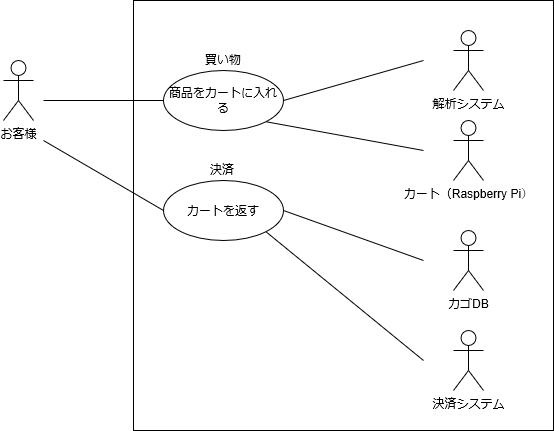

The diagram above was exported from draw.io. Its source (the exported page's mxGraphModel, read from the mxfile embedded in the PNG):
<mxGraphModel grid="1" shadow="0" math="0" pageHeight="1169" pageWidth="827" pageScale="1" page="1" fold="1" arrows="1" connect="1" tooltips="1" guides="1" gridSize="10" dy="952" dx="1422">
  <root>
    <mxCell id="0" />
    <mxCell id="1" parent="0" />
    <mxCell id="zP1B4naLCpNAfWIvEKQl-33" value="" parent="1" vertex="1" style="rounded=0;whiteSpace=wrap;html=1;fillColor=none;">
      <mxGeometry as="geometry" height="430" width="420" y="320" x="290" />
    </mxCell>
    <mxCell id="zP1B4naLCpNAfWIvEKQl-1" value="お客様" parent="1" vertex="1" style="shape=umlActor;verticalLabelPosition=bottom;labelBackgroundColor=#ffffff;verticalAlign=top;html=1;outlineConnect=0;">
      <mxGeometry as="geometry" height="60" width="30" y="380" x="160" />
    </mxCell>
    <mxCell id="x1EqzgjBWOIGNT26sjTk-5" parent="1" style="edgeStyle=none;rounded=0;orthogonalLoop=1;jettySize=auto;html=1;exitX=0;exitY=0.5;exitDx=0;exitDy=0;endArrow=none;endFill=0;" edge="1" source="zP1B4naLCpNAfWIvEKQl-6">
      <mxGeometry as="geometry" relative="1">
        <mxPoint as="targetPoint" y="460" x="200" />
      </mxGeometry>
    </mxCell>
    <mxCell id="x1EqzgjBWOIGNT26sjTk-9" parent="1" style="edgeStyle=none;rounded=0;orthogonalLoop=1;jettySize=auto;html=1;exitX=1;exitY=0.5;exitDx=0;exitDy=0;endArrow=none;endFill=0;" edge="1" source="zP1B4naLCpNAfWIvEKQl-6">
      <mxGeometry as="geometry" relative="1">
        <mxPoint as="targetPoint" y="580" x="580" />
      </mxGeometry>
    </mxCell>
    <mxCell id="x1EqzgjBWOIGNT26sjTk-10" parent="1" style="edgeStyle=none;rounded=0;orthogonalLoop=1;jettySize=auto;html=1;exitX=1;exitY=1;exitDx=0;exitDy=0;endArrow=none;endFill=0;" edge="1" source="zP1B4naLCpNAfWIvEKQl-6">
      <mxGeometry as="geometry" relative="1">
        <mxPoint as="targetPoint" y="680" x="580" />
      </mxGeometry>
    </mxCell>
    <mxCell id="zP1B4naLCpNAfWIvEKQl-6" value="カートを返す" parent="1" vertex="1" style="ellipse;whiteSpace=wrap;html=1;">
      <mxGeometry as="geometry" height="60" width="120" y="500" x="320" />
    </mxCell>
    <mxCell id="zP1B4naLCpNAfWIvEKQl-21" parent="1" style="edgeStyle=none;rounded=0;orthogonalLoop=1;jettySize=auto;html=1;exitX=1;exitY=0.5;exitDx=0;exitDy=0;endArrow=none;endFill=0;" edge="1" source="zP1B4naLCpNAfWIvEKQl-8">
      <mxGeometry as="geometry" relative="1">
        <mxPoint as="targetPoint" y="380" x="580" />
      </mxGeometry>
    </mxCell>
    <mxCell id="x1EqzgjBWOIGNT26sjTk-4" parent="1" style="edgeStyle=none;rounded=0;orthogonalLoop=1;jettySize=auto;html=1;exitX=0;exitY=0.5;exitDx=0;exitDy=0;endArrow=none;endFill=0;" edge="1" source="zP1B4naLCpNAfWIvEKQl-8">
      <mxGeometry as="geometry" relative="1">
        <mxPoint as="targetPoint" y="420" x="200" />
      </mxGeometry>
    </mxCell>
    <mxCell id="x1EqzgjBWOIGNT26sjTk-8" parent="1" style="edgeStyle=none;rounded=0;orthogonalLoop=1;jettySize=auto;html=1;exitX=1;exitY=1;exitDx=0;exitDy=0;endArrow=none;endFill=0;" edge="1" source="zP1B4naLCpNAfWIvEKQl-8">
      <mxGeometry as="geometry" relative="1">
        <mxPoint as="targetPoint" y="470" x="580" />
      </mxGeometry>
    </mxCell>
    <mxCell id="zP1B4naLCpNAfWIvEKQl-8" value="商品をカートに入れる" parent="1" vertex="1" style="ellipse;whiteSpace=wrap;html=1;">
      <mxGeometry as="geometry" height="60" width="120" y="390" x="320" />
    </mxCell>
    <mxCell id="zP1B4naLCpNAfWIvEKQl-14" value="決済システム" parent="1" vertex="1" style="shape=umlActor;verticalLabelPosition=bottom;labelBackgroundColor=#ffffff;verticalAlign=top;html=1;outlineConnect=0;">
      <mxGeometry as="geometry" height="60" width="30" y="650" x="610" />
    </mxCell>
    <mxCell id="zP1B4naLCpNAfWIvEKQl-18" value="解析システム" parent="1" vertex="1" style="shape=umlActor;verticalLabelPosition=bottom;labelBackgroundColor=#ffffff;verticalAlign=top;html=1;outlineConnect=0;">
      <mxGeometry as="geometry" height="60" width="30" y="350" x="610" />
    </mxCell>
    <mxCell id="zP1B4naLCpNAfWIvEKQl-20" value="カート（Raspberry Pi）" parent="1" vertex="1" style="shape=umlActor;verticalLabelPosition=bottom;labelBackgroundColor=#ffffff;verticalAlign=top;html=1;outlineConnect=0;">
      <mxGeometry as="geometry" height="60" width="30" y="440" x="610" />
    </mxCell>
    <mxCell id="x1EqzgjBWOIGNT26sjTk-2" value="カゴDB" parent="1" vertex="1" style="shape=umlActor;verticalLabelPosition=bottom;labelBackgroundColor=#ffffff;verticalAlign=top;html=1;outlineConnect=0;">
      <mxGeometry as="geometry" height="60" width="30" y="550" x="610" />
    </mxCell>
    <mxCell id="VO5lWnl5spNZ1Ja8hSKt-3" value="買い物" parent="1" vertex="1" style="text;html=1;resizable=0;points=[];autosize=1;align=left;verticalAlign=top;spacingTop=-4;">
      <mxGeometry as="geometry" height="20" width="50" y="370" x="360" />
    </mxCell>
    <mxCell id="VO5lWnl5spNZ1Ja8hSKt-4" value="決済" parent="1" vertex="1" style="text;html=1;resizable=0;points=[];autosize=1;align=left;verticalAlign=top;spacingTop=-4;">
      <mxGeometry as="geometry" height="20" width="40" y="480" x="365" />
    </mxCell>
  </root>
</mxGraphModel>